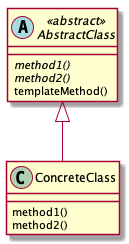

The diagram above was rendered by PlantUML. Its source (embedded in the PNG):
@startuml class-diagram

abstract class AbstractClass <<abstract>> {
  {abstract} method1()
  {abstract} method2()
  templateMethod()
}

class ConcreteClass {
  method1()
  method2()
}

AbstractClass <|-- ConcreteClass

@enduml